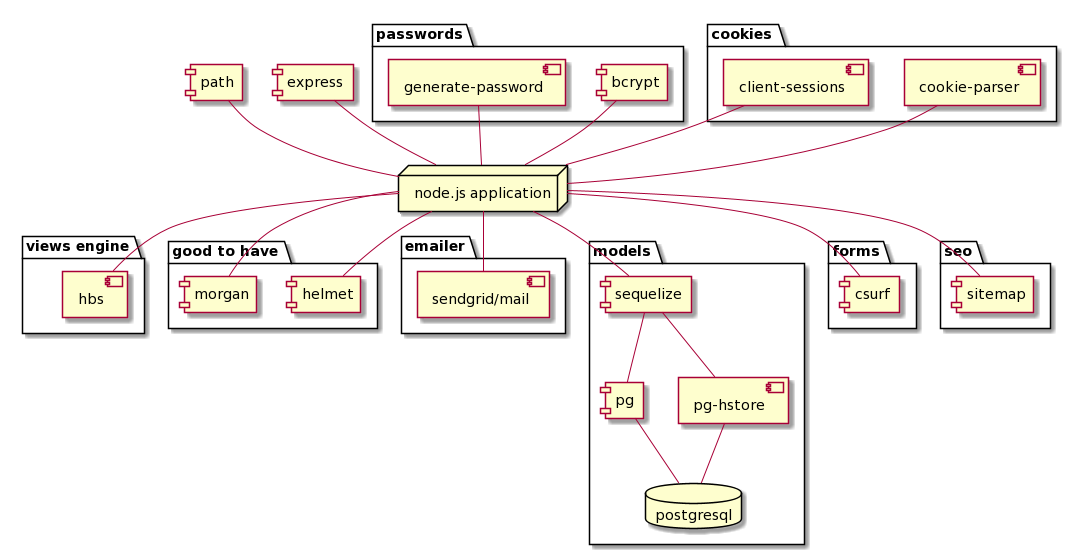

The diagram above was rendered by PlantUML. Its source (embedded in the PNG):
@startuml
node app [
 node.js application
]
component express
package "views engine" {
component ve[
hbs
]
}
component path
package "good to have" {
component helmet
component morgan
}
package "passwords" {
component gp [
generate-password
]
component bcrypt
}
package "cookies" {
component cs[
client-sessions
]
component cp[
cookie-parser
]
}
package "emailer" {
component sendgrid [
sendgrid/mail
]
}
package "models" {
component sequelize
component pg
component pgh [
pg-hstore
]
database postgresql
}
package "forms" {
component csurf
}
package "seo" {
component sitemap
}

app -up- express
app -- ve
app -up- cs
app -up- cp
app -- morgan
app -- helmet
app -up- path
app -- csurf
app -up- gp
app -up- bcrypt
app -- sendgrid
app -- sequelize
sequelize -- pgh
sequelize -- pg
pgh -- postgresql
pg -- postgresql
app -- sitemap
@enduml